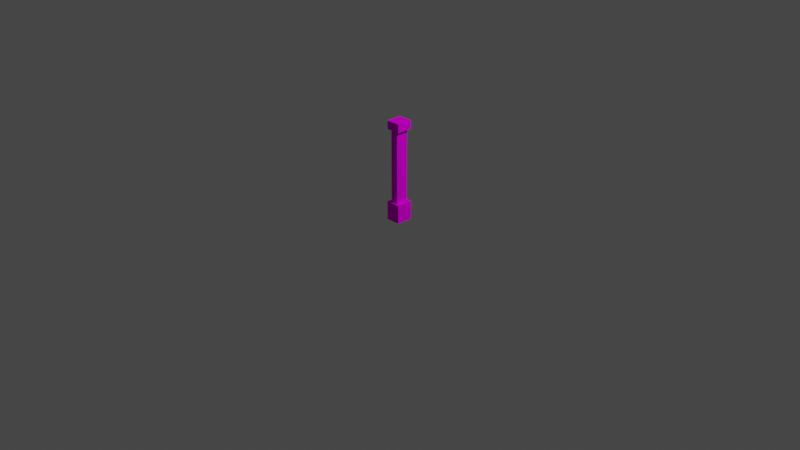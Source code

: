 # Source: DungeonWallSeparator.blend  (saved by Blender 2.92.15; exported with 4.5.12 LTS)
import bpy
from mathutils import Matrix  # noqa: F401  (used for matrix-valued properties, if any)

bpy.ops.wm.read_factory_settings(use_empty=True)
scene = bpy.context.scene
scene.name = 'Scene'

# ---- collections
col_collection = bpy.data.collections.new('Collection'); scene.collection.children.link(col_collection)

# ---- images (referenced by path relative to the original .blend; pixels are not part of the script)
import os
ASSET_DIR = os.environ.get("B2B_ASSET_DIR", "")  # directory of the original .blend (textures are referenced by path, not embedded)
HERE = os.path.dirname(os.path.abspath(__file__))  # packed textures are extracted next to this script under _unpacked/

def load_image(name, relpath, width, height, colorspace="sRGB"):
    """Load a texture the original file referenced (path relative to the .blend, or extracted next to this script)."""
    p = next((c for c in (os.path.join(HERE, relpath), os.path.join(ASSET_DIR, relpath)) if relpath and os.path.exists(c)), "")
    if p:
        img = bpy.data.images.load(p, check_existing=True)
        img.name = name
    else:  # same state as the original file: an image datablock whose file is absent (Cycles renders it pink)
        img = bpy.data.images.new(name, width, height)
        img.source = "FILE"
        img.filepath = "//" + (relpath or name)
    img.colorspace_settings.name = colorspace
    return img
img_untitled = load_image('Untitled', '', 1024, 1024, 'sRGB')

# ---- materials (node trees are filled in below, after node groups)
mat_material = bpy.data.materials.new('Material')

# ---- material node trees
mat_material.use_nodes = True; mat_material.node_tree.nodes.clear()
_N = mat_material.node_tree.nodes; _L = mat_material.node_tree.links
n0 = _N.new('ShaderNodeBsdfDiffuse'); n0.name = 'Diffuse BSDF'; n0.location = (137, 606)
n1 = _N.new('ShaderNodeTexImage'); n1.name = 'Image Texture'; n1.location = (-255, 801)
n1.image = img_untitled
n2 = _N.new('ShaderNodeOutputMaterial'); n2.name = 'Material Output'; n2.location = (448, 526)
_L.new(n1.outputs[0], n0.inputs[0])
_L.new(n0.outputs[0], n2.inputs[0])
n2.is_active_output = True

# ---- world
world_world = bpy.data.worlds.new('World'); scene.world = world_world
world_world.use_nodes = True; world_world.node_tree.nodes.clear()
_N = world_world.node_tree.nodes; _L = world_world.node_tree.links
n0 = _N.new('ShaderNodeOutputWorld'); n0.name = 'World Output'; n0.location = (300, 300)
n1 = _N.new('ShaderNodeBackground'); n1.name = 'Background'; n1.location = (10, 300)
n1.inputs[0].default_value = (0.05088, 0.05088, 0.05088, 1.0)
_L.new(n1.outputs[0], n0.inputs[0])
n0.is_active_output = True
world_world.color = (0.05088, 0.05088, 0.05088)
world_world.use_sun_shadow = False
world_world.sun_shadow_jitter_overblur = 0.0

# ---- cameras
cam_camera = bpy.data.cameras.new('Camera')
cam_camera.clip_end = 100.0
cam_camera.ortho_scale = 7.314

# ---- lights
light_light = bpy.data.lights.new('Light', 'POINT')
light_light.transmission_factor = 0.0
light_light.energy = 1000.0
light_light.shadow_soft_size = 0.1
light_light.shadow_maximum_resolution = 0.006
light_light.use_absolute_resolution = True

# ---- meshes
me_cube = bpy.data.meshes.new('Cube')
me_cube.from_pydata([(0.04057, -0.06589, 0.1943), (-0.04057, -0.06589, 0.1943), (-0.04057, 0.06603, 0.1943), (0.04057, 0.06603, 0.1943), (-0.07871, -0.08754, 1.609e-07), (0.07871, -0.08754, 1.609e-07), (-0.07871, 0.08768, 1.609e-07), (0.07871, 0.08768, 1.609e-07), (-0.07871, -0.08754, 0.1967), (-0.07871, 0.08768, 0.1967), (0.07871, 0.08768, 0.1967), (0.07871, -0.08754, 0.1967), (-0.0766, -0.08318, 0.9742), (0.0766, -0.08318, 0.9742), (-0.0766, 0.08399, 0.9742), (0.0766, 0.08399, 0.9742), (-0.04057, -0.06589, 0.978), (0.04057, -0.06589, 0.978), (-0.04057, 0.06603, 0.978), (0.04057, 0.06603, 0.978), (0.0766, -0.08318, 1.063), (-0.0766, -0.08318, 1.063), (0.0766, 0.08399, 1.063), (-0.0766, 0.08399, 1.063)], [], [(4, 8, 9, 6), (6, 9, 10, 7), (2, 18, 19, 3), (5, 11, 8, 4), (7, 10, 11, 5), (14, 23, 22, 15), (13, 20, 21, 12), (12, 21, 23, 14), (8, 11, 10, 9), (12, 14, 15, 13), (19, 17, 0, 3), (18, 2, 1, 16), (0, 17, 16, 1), (15, 22, 20, 13), (21, 20, 22, 23)])
_uv = me_cube.uv_layers.new(name='UVMap')
_uv.uv.foreach_set('vector', [0.8367, 0.2836, 0.8974, 0.2836, 0.8974, 0.6488, 0.8367, 0.6488, 0.964, 0.9455, 0.9032, 0.9455, 0.9032, 0.6174, 0.964, 0.6174, 0.8309, 0.5315, 0.8309, 0.7736, 0.6618, 0.7736, 0.6618, 0.5315, 0.9032, 0.2836, 0.964, 0.2836, 0.964, 0.6116, 0.9032, 0.6116, 0.2508, 0.3739, 0.3116, 0.3739, 0.3116, 0.739, 0.2508, 0.739, 0.03021, 0.9738, 0.002896, 0.9738, 0.002896, 0.6546, 0.03021, 0.6546, 0.06331, 0.9738, 0.036, 0.9738, 0.036, 0.6546, 0.06331, 0.6546, 0.9971, 0.9861, 0.9698, 0.9861, 0.9698, 0.6378, 0.9971, 0.6378, 0.002896, 0.002896, 0.3309, 0.002896, 0.3309, 0.3681, 0.002896, 0.3681, 0.656, 0.002896, 0.656, 0.3513, 0.3367, 0.3513, 0.3367, 0.002896, 0.245, 0.3739, 0.245, 0.6488, 0.002896, 0.6488, 0.002896, 0.3739, 0.9039, 0.2778, 0.6618, 0.2778, 0.6618, 0.002896, 0.9039, 0.002896, 0.8309, 0.2836, 0.8309, 0.5257, 0.6618, 0.5257, 0.6618, 0.2836, 0.9971, 0.632, 0.9698, 0.632, 0.9698, 0.2836, 0.9971, 0.2836, 0.656, 0.7054, 0.3367, 0.7054, 0.3367, 0.3571, 0.656, 0.3571])
me_cube.materials.append(mat_material)
me_cube.use_remesh_fix_poles = True
me_cube.use_remesh_preserve_attributes = False
me_cube.use_mirror_vertex_groups = False
me_cube.update()

# ---- objects
ob_light = bpy.data.objects.new('Light', light_light)
ob_camera = bpy.data.objects.new('Camera', cam_camera)
ob_corner = bpy.data.objects.new('Corner', me_cube)

# ---- transforms, parenting, visibility, modifiers, constraints
ob_light.location = (4.076, 1.005, 5.904)
ob_light.rotation_euler = (0.6503, 0.05522, 1.866)
ob_light.lock_rotations_4d = False
ob_light.empty_display_type = 'ARROWS'
ob_light.color = (0.0, 0.0, 0.0, 0.0)
ob_light.lineart.crease_threshold = 0.0
ob_camera.location = (7.359, -6.926, 4.958)
ob_camera.rotation_euler = (1.109, 0.0, 0.8149)
ob_camera.lock_rotations_4d = False
ob_camera.empty_display_type = 'ARROWS'
ob_camera.color = (0.0, 0.0, 0.0, 0.0)
ob_camera.display_type = 'WIRE'
ob_camera.lineart.crease_threshold = 0.0
ob_corner.location = (0.0, 0.0, 0.0)
ob_corner.lineart.crease_threshold = 0.0

# ---- collection membership
col_collection.objects.link(ob_light)
col_collection.objects.link(ob_camera)
col_collection.objects.link(ob_corner)

# ---- scene / render settings (as saved in the file)
scene.camera = ob_camera
scene.frame_start = 1; scene.frame_end = 250; scene.frame_set(204)
scene.render.engine = 'CYCLES'
scene.cycles.use_denoising = False
scene.cycles.samples = 128
scene.cycles.sampling_pattern = 'TABULATED_SOBOL'
scene.cycles.use_adaptive_sampling = False
scene.cycles.use_light_tree = False
scene.view_settings.view_transform = 'Filmic'
bpy.context.view_layer.update()
